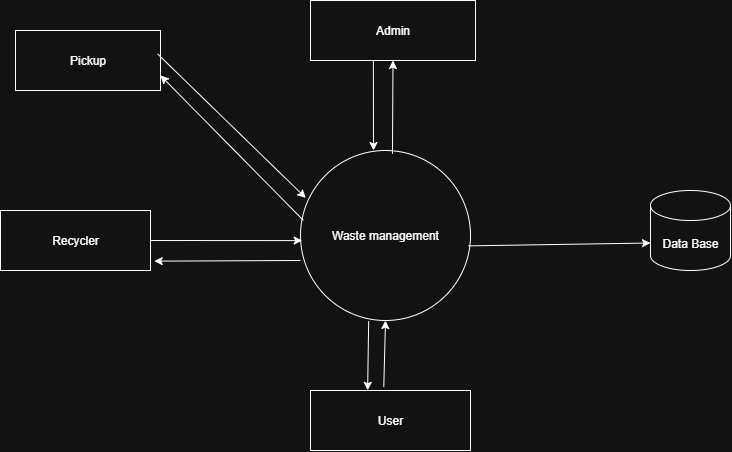

The diagram above was exported from draw.io. Its source (the exported page's mxGraphModel, read from the mxfile embedded in the PNG):
<mxGraphModel dx="1489" dy="803" grid="1" gridSize="10" guides="1" tooltips="1" connect="1" arrows="1" fold="1" page="1" pageScale="1" pageWidth="850" pageHeight="1100" math="0" shadow="0">
  <root>
    <mxCell id="0" />
    <mxCell id="1" parent="0" />
    <mxCell id="URjQHMQeJP8M2WZZNDFA-1" value="Waste management" style="ellipse;whiteSpace=wrap;html=1;aspect=fixed;fillColor=none;" vertex="1" parent="1">
      <mxGeometry x="370" y="180" width="170" height="170" as="geometry" />
    </mxCell>
    <mxCell id="URjQHMQeJP8M2WZZNDFA-4" value="Data Base" style="shape=cylinder3;whiteSpace=wrap;html=1;boundedLbl=1;backgroundOutline=1;size=15;fillColor=none;" vertex="1" parent="1">
      <mxGeometry x="720" y="220" width="80" height="80" as="geometry" />
    </mxCell>
    <mxCell id="URjQHMQeJP8M2WZZNDFA-6" value="User" style="rounded=0;whiteSpace=wrap;html=1;fillColor=none;" vertex="1" parent="1">
      <mxGeometry x="380" y="420" width="160" height="60" as="geometry" />
    </mxCell>
    <mxCell id="URjQHMQeJP8M2WZZNDFA-7" value="Admin" style="rounded=0;whiteSpace=wrap;html=1;fillColor=none;" vertex="1" parent="1">
      <mxGeometry x="380" y="30" width="165" height="60" as="geometry" />
    </mxCell>
    <mxCell id="URjQHMQeJP8M2WZZNDFA-9" value="Recycler" style="rounded=0;whiteSpace=wrap;html=1;fillColor=none;" vertex="1" parent="1">
      <mxGeometry x="70" y="240" width="150" height="60" as="geometry" />
    </mxCell>
    <mxCell id="URjQHMQeJP8M2WZZNDFA-10" value="Pickup" style="rounded=0;whiteSpace=wrap;html=1;fillColor=none;" vertex="1" parent="1">
      <mxGeometry x="85" y="60" width="145" height="60" as="geometry" />
    </mxCell>
    <mxCell id="URjQHMQeJP8M2WZZNDFA-14" value="" style="endArrow=classic;html=1;rounded=0;entryX=0;entryY=0;entryDx=0;entryDy=52.5;entryPerimeter=0;exitX=0.988;exitY=0.561;exitDx=0;exitDy=0;exitPerimeter=0;" edge="1" parent="1" source="URjQHMQeJP8M2WZZNDFA-1" target="URjQHMQeJP8M2WZZNDFA-4">
      <mxGeometry width="50" height="50" relative="1" as="geometry">
        <mxPoint x="390" y="290" as="sourcePoint" />
        <mxPoint x="440" y="240" as="targetPoint" />
      </mxGeometry>
    </mxCell>
    <mxCell id="URjQHMQeJP8M2WZZNDFA-15" value="" style="endArrow=classic;html=1;rounded=0;exitX=0.381;exitY=1.01;exitDx=0;exitDy=0;exitPerimeter=0;" edge="1" parent="1" source="URjQHMQeJP8M2WZZNDFA-7">
      <mxGeometry width="50" height="50" relative="1" as="geometry">
        <mxPoint x="390" y="290" as="sourcePoint" />
        <mxPoint x="443" y="180" as="targetPoint" />
      </mxGeometry>
    </mxCell>
    <mxCell id="URjQHMQeJP8M2WZZNDFA-16" value="" style="endArrow=classic;html=1;rounded=0;entryX=0.5;entryY=1;entryDx=0;entryDy=0;exitX=0.541;exitY=0.02;exitDx=0;exitDy=0;exitPerimeter=0;" edge="1" parent="1" source="URjQHMQeJP8M2WZZNDFA-1" target="URjQHMQeJP8M2WZZNDFA-7">
      <mxGeometry width="50" height="50" relative="1" as="geometry">
        <mxPoint x="390" y="290" as="sourcePoint" />
        <mxPoint x="440" y="240" as="targetPoint" />
      </mxGeometry>
    </mxCell>
    <mxCell id="URjQHMQeJP8M2WZZNDFA-17" value="" style="endArrow=classic;html=1;rounded=0;exitX=0;exitY=0.647;exitDx=0;exitDy=0;exitPerimeter=0;entryX=1.025;entryY=0.844;entryDx=0;entryDy=0;entryPerimeter=0;" edge="1" parent="1" source="URjQHMQeJP8M2WZZNDFA-1" target="URjQHMQeJP8M2WZZNDFA-9">
      <mxGeometry width="50" height="50" relative="1" as="geometry">
        <mxPoint x="420" y="270" as="sourcePoint" />
        <mxPoint x="470" y="220" as="targetPoint" />
      </mxGeometry>
    </mxCell>
    <mxCell id="URjQHMQeJP8M2WZZNDFA-18" value="" style="endArrow=classic;html=1;rounded=0;exitX=0.017;exitY=0.411;exitDx=0;exitDy=0;entryX=1;entryY=0.75;entryDx=0;entryDy=0;exitPerimeter=0;" edge="1" parent="1" source="URjQHMQeJP8M2WZZNDFA-1" target="URjQHMQeJP8M2WZZNDFA-10">
      <mxGeometry width="50" height="50" relative="1" as="geometry">
        <mxPoint x="420" y="270" as="sourcePoint" />
        <mxPoint x="470" y="220" as="targetPoint" />
      </mxGeometry>
    </mxCell>
    <mxCell id="URjQHMQeJP8M2WZZNDFA-19" value="" style="endArrow=classic;html=1;rounded=0;exitX=0.98;exitY=0.39;exitDx=0;exitDy=0;exitPerimeter=0;entryX=0.031;entryY=0.279;entryDx=0;entryDy=0;entryPerimeter=0;" edge="1" parent="1" source="URjQHMQeJP8M2WZZNDFA-10" target="URjQHMQeJP8M2WZZNDFA-1">
      <mxGeometry width="50" height="50" relative="1" as="geometry">
        <mxPoint x="420" y="270" as="sourcePoint" />
        <mxPoint x="470" y="220" as="targetPoint" />
      </mxGeometry>
    </mxCell>
    <mxCell id="URjQHMQeJP8M2WZZNDFA-21" value="" style="endArrow=classic;html=1;rounded=0;exitX=1;exitY=0.5;exitDx=0;exitDy=0;entryX=0.01;entryY=0.53;entryDx=0;entryDy=0;entryPerimeter=0;" edge="1" parent="1" source="URjQHMQeJP8M2WZZNDFA-9" target="URjQHMQeJP8M2WZZNDFA-1">
      <mxGeometry width="50" height="50" relative="1" as="geometry">
        <mxPoint x="420" y="270" as="sourcePoint" />
        <mxPoint x="470" y="220" as="targetPoint" />
      </mxGeometry>
    </mxCell>
    <mxCell id="URjQHMQeJP8M2WZZNDFA-22" value="" style="endArrow=classic;html=1;rounded=0;exitX=0.458;exitY=-0.057;exitDx=0;exitDy=0;exitPerimeter=0;entryX=0.5;entryY=1;entryDx=0;entryDy=0;" edge="1" parent="1" source="URjQHMQeJP8M2WZZNDFA-6" target="URjQHMQeJP8M2WZZNDFA-1">
      <mxGeometry width="50" height="50" relative="1" as="geometry">
        <mxPoint x="450" y="250" as="sourcePoint" />
        <mxPoint x="500" y="200" as="targetPoint" />
      </mxGeometry>
    </mxCell>
    <mxCell id="URjQHMQeJP8M2WZZNDFA-23" value="" style="endArrow=classic;html=1;rounded=0;exitX=0.401;exitY=1.004;exitDx=0;exitDy=0;exitPerimeter=0;entryX=0.357;entryY=-0.003;entryDx=0;entryDy=0;entryPerimeter=0;" edge="1" parent="1" source="URjQHMQeJP8M2WZZNDFA-1" target="URjQHMQeJP8M2WZZNDFA-6">
      <mxGeometry width="50" height="50" relative="1" as="geometry">
        <mxPoint x="400" y="220" as="sourcePoint" />
        <mxPoint x="410" y="360" as="targetPoint" />
      </mxGeometry>
    </mxCell>
  </root>
</mxGraphModel>